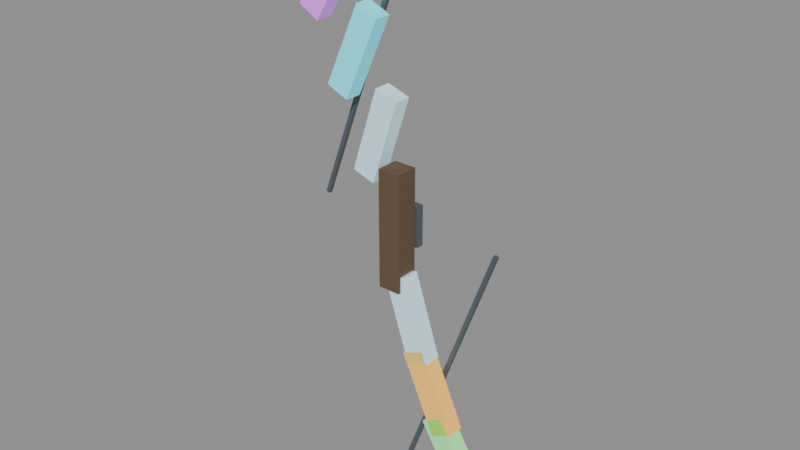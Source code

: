 # Source: crystal-weapon-bow.blend  (saved by Blender 5.0.118; exported with 4.5.12 LTS)
import bpy
from mathutils import Matrix  # noqa: F401  (used for matrix-valued properties, if any)

bpy.ops.wm.read_factory_settings(use_empty=True)
scene = bpy.context.scene
scene.name = 'Scene'

# ---- materials (node trees are filled in below, after node groups)
mat_magenheim_crystal_weapon_crystal_weapon_bow_grip = bpy.data.materials.new('magenheim.crystal-weapon.crystal-weapon-bow.grip')
mat_magenheim_crystal_weapon_crystal_weapon_bow_grip.use_backface_culling = True
mat_magenheim_crystal_weapon_crystal_weapon_bow_blackmetal = bpy.data.materials.new('magenheim.crystal-weapon.crystal-weapon-bow.blackmetal')
mat_magenheim_crystal_weapon_crystal_weapon_bow_blackmetal.use_backface_culling = True
mat_magenheim_crystal_weapon_crystal_weapon_bow_crystal = bpy.data.materials.new('magenheim.crystal-weapon.crystal-weapon-bow.crystal')
mat_magenheim_crystal_weapon_crystal_weapon_bow_crystal.use_backface_culling = True
mat_magenheim_crystal_weapon_crystal_weapon_bow_rainbow_4 = bpy.data.materials.new('magenheim.crystal-weapon.crystal-weapon-bow.rainbow.4')
mat_magenheim_crystal_weapon_crystal_weapon_bow_rainbow_4.use_backface_culling = True
mat_magenheim_crystal_weapon_crystal_weapon_bow_rainbow_6 = bpy.data.materials.new('magenheim.crystal-weapon.crystal-weapon-bow.rainbow.6')
mat_magenheim_crystal_weapon_crystal_weapon_bow_rainbow_6.use_backface_culling = True
mat_magenheim_crystal_weapon_crystal_weapon_bow_rainbow_1 = bpy.data.materials.new('magenheim.crystal-weapon.crystal-weapon-bow.rainbow.1')
mat_magenheim_crystal_weapon_crystal_weapon_bow_rainbow_1.use_backface_culling = True
mat_magenheim_crystal_weapon_crystal_weapon_bow_rainbow_3 = bpy.data.materials.new('magenheim.crystal-weapon.crystal-weapon-bow.rainbow.3')
mat_magenheim_crystal_weapon_crystal_weapon_bow_rainbow_3.use_backface_culling = True
mat_magenheim_crystal_weapon_crystal_weapon_bow_crystal_bright = bpy.data.materials.new('magenheim.crystal-weapon.crystal-weapon-bow.crystal-bright')
mat_magenheim_crystal_weapon_crystal_weapon_bow_crystal_bright.use_backface_culling = True

# ---- material node trees
mat_magenheim_crystal_weapon_crystal_weapon_bow_grip.use_nodes = True; mat_magenheim_crystal_weapon_crystal_weapon_bow_grip.node_tree.nodes.clear()
_N = mat_magenheim_crystal_weapon_crystal_weapon_bow_grip.node_tree.nodes; _L = mat_magenheim_crystal_weapon_crystal_weapon_bow_grip.node_tree.links
n0 = _N.new('ShaderNodeBsdfPrincipled'); n0.name = 'Principled BSDF'; n0.location = (-200, 100)
n0.inputs[0].default_value = (0.13, 0.08, 0.045, 1.0)
n0.inputs[2].default_value = 0.9
n0.inputs[27].default_value = (0.0, 0.0, 0.0, 1.0)
n0.inputs[28].default_value = 1.0
n1 = _N.new('ShaderNodeOutputMaterial'); n1.name = 'Material Output'; n1.location = (200, 100)
_L.new(n0.outputs[0], n1.inputs[0])
n1.is_active_output = True
mat_magenheim_crystal_weapon_crystal_weapon_bow_blackmetal.use_nodes = True; mat_magenheim_crystal_weapon_crystal_weapon_bow_blackmetal.node_tree.nodes.clear()
_N = mat_magenheim_crystal_weapon_crystal_weapon_bow_blackmetal.node_tree.nodes; _L = mat_magenheim_crystal_weapon_crystal_weapon_bow_blackmetal.node_tree.links
n0 = _N.new('ShaderNodeBsdfPrincipled'); n0.name = 'Principled BSDF'; n0.location = (-200, 100)
n0.inputs[0].default_value = (0.16, 0.19, 0.21, 1.0)
n0.inputs[1].default_value = 0.68
n0.inputs[2].default_value = 0.66
n0.inputs[27].default_value = (0.0, 0.0, 0.0, 1.0)
n0.inputs[28].default_value = 1.0
n1 = _N.new('ShaderNodeOutputMaterial'); n1.name = 'Material Output'; n1.location = (200, 100)
_L.new(n0.outputs[0], n1.inputs[0])
n1.is_active_output = True
mat_magenheim_crystal_weapon_crystal_weapon_bow_crystal.use_nodes = True; mat_magenheim_crystal_weapon_crystal_weapon_bow_crystal.node_tree.nodes.clear()
_N = mat_magenheim_crystal_weapon_crystal_weapon_bow_crystal.node_tree.nodes; _L = mat_magenheim_crystal_weapon_crystal_weapon_bow_crystal.node_tree.links
n0 = _N.new('ShaderNodeBsdfPrincipled'); n0.name = 'Principled BSDF'; n0.location = (-200, 100)
n0.inputs[0].default_value = (0.55, 0.86, 0.94, 1.0)
n0.inputs[1].default_value = 0.03
n0.inputs[2].default_value = 0.18
n0.inputs[27].default_value = (0.165, 0.258, 0.282, 1.0)
n0.inputs[28].default_value = 1.0
n1 = _N.new('ShaderNodeOutputMaterial'); n1.name = 'Material Output'; n1.location = (200, 100)
_L.new(n0.outputs[0], n1.inputs[0])
n1.is_active_output = True
mat_magenheim_crystal_weapon_crystal_weapon_bow_rainbow_4.use_nodes = True; mat_magenheim_crystal_weapon_crystal_weapon_bow_rainbow_4.node_tree.nodes.clear()
_N = mat_magenheim_crystal_weapon_crystal_weapon_bow_rainbow_4.node_tree.nodes; _L = mat_magenheim_crystal_weapon_crystal_weapon_bow_rainbow_4.node_tree.links
n0 = _N.new('ShaderNodeBsdfPrincipled'); n0.name = 'Principled BSDF'; n0.location = (-200, 100)
n0.inputs[0].default_value = (0.14, 0.88, 1.0, 1.0)
n0.inputs[1].default_value = 0.02
n0.inputs[2].default_value = 0.18
n0.inputs[27].default_value = (0.0476, 0.2992, 0.34, 1.0)
n0.inputs[28].default_value = 1.0
n1 = _N.new('ShaderNodeOutputMaterial'); n1.name = 'Material Output'; n1.location = (200, 100)
_L.new(n0.outputs[0], n1.inputs[0])
n1.is_active_output = True
mat_magenheim_crystal_weapon_crystal_weapon_bow_rainbow_6.use_nodes = True; mat_magenheim_crystal_weapon_crystal_weapon_bow_rainbow_6.node_tree.nodes.clear()
_N = mat_magenheim_crystal_weapon_crystal_weapon_bow_rainbow_6.node_tree.nodes; _L = mat_magenheim_crystal_weapon_crystal_weapon_bow_rainbow_6.node_tree.links
n0 = _N.new('ShaderNodeBsdfPrincipled'); n0.name = 'Principled BSDF'; n0.location = (-200, 100)
n0.inputs[0].default_value = (0.78, 0.22, 1.0, 1.0)
n0.inputs[1].default_value = 0.02
n0.inputs[2].default_value = 0.18
n0.inputs[27].default_value = (0.2652, 0.0748, 0.34, 1.0)
n0.inputs[28].default_value = 1.0
n1 = _N.new('ShaderNodeOutputMaterial'); n1.name = 'Material Output'; n1.location = (200, 100)
_L.new(n0.outputs[0], n1.inputs[0])
n1.is_active_output = True
mat_magenheim_crystal_weapon_crystal_weapon_bow_rainbow_1.use_nodes = True; mat_magenheim_crystal_weapon_crystal_weapon_bow_rainbow_1.node_tree.nodes.clear()
_N = mat_magenheim_crystal_weapon_crystal_weapon_bow_rainbow_1.node_tree.nodes; _L = mat_magenheim_crystal_weapon_crystal_weapon_bow_rainbow_1.node_tree.links
n0 = _N.new('ShaderNodeBsdfPrincipled'); n0.name = 'Principled BSDF'; n0.location = (-200, 100)
n0.inputs[0].default_value = (1.0, 0.56, 0.1, 1.0)
n0.inputs[1].default_value = 0.02
n0.inputs[2].default_value = 0.18
n0.inputs[27].default_value = (0.34, 0.1904, 0.034, 1.0)
n0.inputs[28].default_value = 1.0
n1 = _N.new('ShaderNodeOutputMaterial'); n1.name = 'Material Output'; n1.location = (200, 100)
_L.new(n0.outputs[0], n1.inputs[0])
n1.is_active_output = True
mat_magenheim_crystal_weapon_crystal_weapon_bow_rainbow_3.use_nodes = True; mat_magenheim_crystal_weapon_crystal_weapon_bow_rainbow_3.node_tree.nodes.clear()
_N = mat_magenheim_crystal_weapon_crystal_weapon_bow_rainbow_3.node_tree.nodes; _L = mat_magenheim_crystal_weapon_crystal_weapon_bow_rainbow_3.node_tree.links
n0 = _N.new('ShaderNodeBsdfPrincipled'); n0.name = 'Principled BSDF'; n0.location = (-200, 100)
n0.inputs[0].default_value = (0.3, 0.95, 0.3, 1.0)
n0.inputs[1].default_value = 0.02
n0.inputs[2].default_value = 0.18
n0.inputs[27].default_value = (0.102, 0.323, 0.102, 1.0)
n0.inputs[28].default_value = 1.0
n1 = _N.new('ShaderNodeOutputMaterial'); n1.name = 'Material Output'; n1.location = (200, 100)
_L.new(n0.outputs[0], n1.inputs[0])
n1.is_active_output = True
mat_magenheim_crystal_weapon_crystal_weapon_bow_crystal_bright.use_nodes = True; mat_magenheim_crystal_weapon_crystal_weapon_bow_crystal_bright.node_tree.nodes.clear()
_N = mat_magenheim_crystal_weapon_crystal_weapon_bow_crystal_bright.node_tree.nodes; _L = mat_magenheim_crystal_weapon_crystal_weapon_bow_crystal_bright.node_tree.links
n0 = _N.new('ShaderNodeBsdfPrincipled'); n0.name = 'Principled BSDF'; n0.location = (-200, 100)
n0.inputs[0].default_value = (0.84, 0.97, 1.0, 1.0)
n0.inputs[1].default_value = 0.02
n0.inputs[2].default_value = 0.08
n0.inputs[27].default_value = (0.42, 0.485, 0.5, 1.0)
n0.inputs[28].default_value = 1.0
n1 = _N.new('ShaderNodeOutputMaterial'); n1.name = 'Material Output'; n1.location = (200, 100)
_L.new(n0.outputs[0], n1.inputs[0])
n1.is_active_output = True

# ---- meshes
me_riser = bpy.data.meshes.new('riser')
me_riser.from_pydata([(-0.05, 0.05, -0.26), (0.05, 0.05, -0.26), (0.05, 0.05, 0.26), (-0.05, 0.05, 0.26), (-0.05, -0.05, -0.26), (0.05, -0.05, -0.26), (0.05, -0.05, 0.26), (-0.05, -0.05, 0.26)], [], [(0, 3, 2), (0, 2, 1), (4, 5, 6), (4, 6, 7), (0, 4, 7), (0, 7, 3), (1, 2, 6), (1, 6, 5), (0, 1, 5), (0, 5, 4), (3, 7, 6), (3, 6, 2)])
_uv = me_riser.uv_layers.new(name='UVMap')
_uv.uv.foreach_set('vector', [0.005268, 0.9905, 0.005268, 0.005268, 0.1947, 0.005268, 0.005268, 0.9905, 0.1947, 0.005268, 0.1947, 0.9905, 0.3947, 0.9905, 0.2053, 0.9905, 0.2053, 0.005268, 0.3947, 0.9905, 0.2053, 0.005268, 0.3947, 0.005268, 0.5947, 0.9905, 0.4053, 0.9905, 0.4053, 0.005268, 0.5947, 0.9905, 0.4053, 0.005268, 0.5947, 0.005268, 0.6053, 0.9905, 0.6053, 0.005268, 0.7947, 0.005268, 0.6053, 0.9905, 0.7947, 0.005268, 0.7947, 0.9905, 0.9947, 0.005268, 0.9947, 0.1947, 0.8053, 0.1947, 0.9947, 0.005268, 0.8053, 0.1947, 0.8053, 0.005268, 0.9947, 0.3947, 0.8053, 0.3947, 0.8053, 0.2053, 0.9947, 0.3947, 0.8053, 0.2053, 0.9947, 0.2053])
me_riser.materials.append(mat_magenheim_crystal_weapon_crystal_weapon_bow_grip)
me_riser.update()
me_grip_band = bpy.data.meshes.new('grip-band')
me_grip_band.from_pydata([(-0.06, 0.0175, -0.09), (0.06, 0.0175, -0.09), (0.06, 0.0175, 0.09), (-0.06, 0.0175, 0.09), (-0.06, -0.0175, -0.09), (0.06, -0.0175, -0.09), (0.06, -0.0175, 0.09), (-0.06, -0.0175, 0.09)], [], [(0, 3, 2), (0, 2, 1), (4, 5, 6), (4, 6, 7), (0, 4, 7), (0, 7, 3), (1, 2, 6), (1, 6, 5), (0, 1, 5), (0, 5, 4), (3, 7, 6), (3, 6, 2)])
_uv = me_grip_band.uv_layers.new(name='UVMap')
_uv.uv.foreach_set('vector', [0.004526, 0.5641, 0.004526, 0.004526, 0.3776, 0.004526, 0.004526, 0.5641, 0.3776, 0.004526, 0.3776, 0.5641, 0.7597, 0.5641, 0.3867, 0.5641, 0.3867, 0.004526, 0.7597, 0.5641, 0.3867, 0.004526, 0.7597, 0.004526, 0.8776, 0.5641, 0.7688, 0.5641, 0.7688, 0.004526, 0.8776, 0.5641, 0.7688, 0.004526, 0.8776, 0.004526, 0.8867, 0.5641, 0.8867, 0.004526, 0.9955, 0.004526, 0.8867, 0.5641, 0.9955, 0.004526, 0.9955, 0.5641, 0.1133, 0.5732, 0.1133, 0.9463, 0.004526, 0.9463, 0.1133, 0.5732, 0.004526, 0.9463, 0.004526, 0.5732, 0.2312, 0.9463, 0.1224, 0.9463, 0.1224, 0.5732, 0.2312, 0.9463, 0.1224, 0.5732, 0.2312, 0.5732])
me_grip_band.materials.append(mat_magenheim_crystal_weapon_crystal_weapon_bow_blackmetal)
me_grip_band.update()
me_upper_inner = bpy.data.meshes.new('upper-inner')
me_upper_inner.from_pydata([(-0.1086, 0.0375, -0.1645), (-0.008783, 0.0375, -0.1969), (0.1086, 0.0375, 0.1645), (0.008783, 0.0375, 0.1969), (-0.1086, -0.0375, -0.1645), (-0.008783, -0.0375, -0.1969), (0.1086, -0.0375, 0.1645), (0.008783, -0.0375, 0.1969)], [], [(0, 3, 2), (0, 2, 1), (4, 5, 6), (4, 6, 7), (0, 4, 7), (0, 7, 3), (1, 2, 6), (1, 6, 5), (0, 1, 5), (0, 5, 4), (3, 7, 6), (3, 6, 2)])
_uv = me_upper_inner.uv_layers.new(name='UVMap')
_uv.uv.foreach_set('vector', [0.004994, 0.8349, 0.004994, 0.004994, 0.2343, 0.004994, 0.004994, 0.8349, 0.2343, 0.004994, 0.2343, 0.8349, 0.4736, 0.8349, 0.2443, 0.8349, 0.2443, 0.004994, 0.4736, 0.8349, 0.2443, 0.004994, 0.4736, 0.004994, 0.8212, 0.8349, 0.6574, 0.8349, 0.6574, 0.004994, 0.8212, 0.8349, 0.6574, 0.004994, 0.8212, 0.004994, 0.4836, 0.8349, 0.4836, 0.004994, 0.6474, 0.004994, 0.4836, 0.8349, 0.6474, 0.004994, 0.6474, 0.8349, 0.995, 0.2443, 0.995, 0.4736, 0.8312, 0.4736, 0.995, 0.2443, 0.8312, 0.4736, 0.8312, 0.2443, 0.8312, 0.004994, 0.995, 0.004994, 0.995, 0.2343, 0.8312, 0.004994, 0.995, 0.2343, 0.8312, 0.2343])
me_upper_inner.materials.append(mat_magenheim_crystal_weapon_crystal_weapon_bow_crystal)
me_upper_inner.update()
me_upper_mid = bpy.data.meshes.new('upper-mid')
me_upper_mid.from_pydata([(-0.1252, 0.0375, -0.1522), (-0.02932, 0.0375, -0.1949), (0.1252, 0.0375, 0.1522), (0.02932, 0.0375, 0.1949), (-0.1252, -0.0375, -0.1522), (-0.02932, -0.0375, -0.1949), (0.1252, -0.0375, 0.1522), (0.02932, -0.0375, 0.1949)], [], [(0, 3, 2), (0, 2, 1), (4, 5, 6), (4, 6, 7), (0, 4, 7), (0, 7, 3), (1, 2, 6), (1, 6, 5), (0, 1, 5), (0, 5, 4), (3, 7, 6), (3, 6, 2)])
_uv = me_upper_mid.uv_layers.new(name='UVMap')
_uv.uv.foreach_set('vector', [0.2443, 0.8349, 0.2443, 0.004994, 0.4736, 0.004994, 0.2443, 0.8349, 0.4736, 0.004994, 0.4736, 0.8349, 0.2343, 0.8349, 0.004994, 0.8349, 0.004994, 0.004994, 0.2343, 0.8349, 0.004994, 0.004994, 0.2343, 0.004994, 0.8212, 0.8349, 0.6574, 0.8349, 0.6574, 0.004994, 0.8212, 0.8349, 0.6574, 0.004994, 0.8212, 0.004994, 0.4836, 0.8349, 0.4836, 0.004994, 0.6474, 0.004994, 0.4836, 0.8349, 0.6474, 0.004994, 0.6474, 0.8349, 0.995, 0.2443, 0.995, 0.4736, 0.8312, 0.4736, 0.995, 0.2443, 0.8312, 0.4736, 0.8312, 0.2443, 0.8312, 0.004994, 0.995, 0.004994, 0.995, 0.2343, 0.8312, 0.004994, 0.995, 0.2343, 0.8312, 0.2343])
me_upper_mid.materials.append(mat_magenheim_crystal_weapon_crystal_weapon_bow_rainbow_4)
me_upper_mid.update()
me_upper_outer = bpy.data.meshes.new('upper-outer')
me_upper_outer.from_pydata([(-0.1405, 0.0375, -0.1383), (-0.04953, 0.0375, -0.1908), (0.1405, 0.0375, 0.1383), (0.04953, 0.0375, 0.1908), (-0.1405, -0.0375, -0.1383), (-0.04953, -0.0375, -0.1908), (0.1405, -0.0375, 0.1383), (0.04953, -0.0375, 0.1908)], [], [(0, 3, 2), (0, 2, 1), (4, 5, 6), (4, 6, 7), (0, 4, 7), (0, 7, 3), (1, 2, 6), (1, 6, 5), (0, 1, 5), (0, 5, 4), (3, 7, 6), (3, 6, 2)])
_uv = me_upper_outer.uv_layers.new(name='UVMap')
_uv.uv.foreach_set('vector', [0.2443, 0.8349, 0.2443, 0.004994, 0.4736, 0.004994, 0.2443, 0.8349, 0.4736, 0.004994, 0.4736, 0.8349, 0.2343, 0.8349, 0.004994, 0.8349, 0.004994, 0.004994, 0.2343, 0.8349, 0.004994, 0.004994, 0.2343, 0.004994, 0.8212, 0.8349, 0.6574, 0.8349, 0.6574, 0.004994, 0.8212, 0.8349, 0.6574, 0.004994, 0.8212, 0.004994, 0.4836, 0.8349, 0.4836, 0.004994, 0.6474, 0.004994, 0.4836, 0.8349, 0.6474, 0.004994, 0.6474, 0.8349, 0.995, 0.004994, 0.995, 0.2343, 0.8312, 0.2343, 0.995, 0.004994, 0.8312, 0.2343, 0.8312, 0.004994, 0.8312, 0.2443, 0.995, 0.2443, 0.995, 0.4736, 0.8312, 0.2443, 0.995, 0.4736, 0.8312, 0.4736])
me_upper_outer.materials.append(mat_magenheim_crystal_weapon_crystal_weapon_bow_rainbow_6)
me_upper_outer.update()
me_lower_inner = bpy.data.meshes.new('lower-inner')
me_lower_inner.from_pydata([(0.008783, 0.0375, -0.1969), (0.1086, 0.0375, -0.1645), (-0.008783, 0.0375, 0.1969), (-0.1086, 0.0375, 0.1645), (0.008783, -0.0375, -0.1969), (0.1086, -0.0375, -0.1645), (-0.008783, -0.0375, 0.1969), (-0.1086, -0.0375, 0.1645)], [], [(0, 3, 2), (0, 2, 1), (4, 5, 6), (4, 6, 7), (0, 4, 7), (0, 7, 3), (1, 2, 6), (1, 6, 5), (0, 1, 5), (0, 5, 4), (3, 7, 6), (3, 6, 2)])
_uv = me_lower_inner.uv_layers.new(name='UVMap')
_uv.uv.foreach_set('vector', [0.2443, 0.8349, 0.2443, 0.004994, 0.4736, 0.004994, 0.2443, 0.8349, 0.4736, 0.004994, 0.4736, 0.8349, 0.2343, 0.8349, 0.004994, 0.8349, 0.004994, 0.004994, 0.2343, 0.8349, 0.004994, 0.004994, 0.2343, 0.004994, 0.6474, 0.8349, 0.4836, 0.8349, 0.4836, 0.004994, 0.6474, 0.8349, 0.4836, 0.004994, 0.6474, 0.004994, 0.6574, 0.8349, 0.6574, 0.004994, 0.8212, 0.004994, 0.6574, 0.8349, 0.8212, 0.004994, 0.8212, 0.8349, 0.8312, 0.2343, 0.8312, 0.004994, 0.995, 0.004994, 0.8312, 0.2343, 0.995, 0.004994, 0.995, 0.2343, 0.995, 0.4736, 0.8312, 0.4736, 0.8312, 0.2443, 0.995, 0.4736, 0.8312, 0.2443, 0.995, 0.2443])
me_lower_inner.materials.append(mat_magenheim_crystal_weapon_crystal_weapon_bow_crystal)
me_lower_inner.update()
me_lower_mid = bpy.data.meshes.new('lower-mid')
me_lower_mid.from_pydata([(0.02932, 0.0375, -0.1949), (0.1252, 0.0375, -0.1522), (-0.02932, 0.0375, 0.1949), (-0.1252, 0.0375, 0.1522), (0.02932, -0.0375, -0.1949), (0.1252, -0.0375, -0.1522), (-0.02932, -0.0375, 0.1949), (-0.1252, -0.0375, 0.1522)], [], [(0, 3, 2), (0, 2, 1), (4, 5, 6), (4, 6, 7), (0, 4, 7), (0, 7, 3), (1, 2, 6), (1, 6, 5), (0, 1, 5), (0, 5, 4), (3, 7, 6), (3, 6, 2)])
_uv = me_lower_mid.uv_layers.new(name='UVMap')
_uv.uv.foreach_set('vector', [0.2443, 0.8349, 0.2443, 0.004994, 0.4736, 0.004994, 0.2443, 0.8349, 0.4736, 0.004994, 0.4736, 0.8349, 0.2343, 0.8349, 0.004994, 0.8349, 0.004994, 0.004994, 0.2343, 0.8349, 0.004994, 0.004994, 0.2343, 0.004994, 0.8212, 0.8349, 0.6574, 0.8349, 0.6574, 0.004994, 0.8212, 0.8349, 0.6574, 0.004994, 0.8212, 0.004994, 0.4836, 0.8349, 0.4836, 0.004994, 0.6474, 0.004994, 0.4836, 0.8349, 0.6474, 0.004994, 0.6474, 0.8349, 0.8312, 0.2343, 0.8312, 0.004994, 0.995, 0.004994, 0.8312, 0.2343, 0.995, 0.004994, 0.995, 0.2343, 0.995, 0.4736, 0.8312, 0.4736, 0.8312, 0.2443, 0.995, 0.4736, 0.8312, 0.2443, 0.995, 0.2443])
me_lower_mid.materials.append(mat_magenheim_crystal_weapon_crystal_weapon_bow_rainbow_1)
me_lower_mid.update()
me_lower_outer = bpy.data.meshes.new('lower-outer')
me_lower_outer.from_pydata([(0.04953, 0.0375, -0.1908), (0.1405, 0.0375, -0.1383), (-0.04953, 0.0375, 0.1908), (-0.1405, 0.0375, 0.1383), (0.04953, -0.0375, -0.1908), (0.1405, -0.0375, -0.1383), (-0.04953, -0.0375, 0.1908), (-0.1405, -0.0375, 0.1383)], [], [(0, 3, 2), (0, 2, 1), (4, 5, 6), (4, 6, 7), (0, 4, 7), (0, 7, 3), (1, 2, 6), (1, 6, 5), (0, 1, 5), (0, 5, 4), (3, 7, 6), (3, 6, 2)])
_uv = me_lower_outer.uv_layers.new(name='UVMap')
_uv.uv.foreach_set('vector', [0.004994, 0.8349, 0.004994, 0.004994, 0.2343, 0.004994, 0.004994, 0.8349, 0.2343, 0.004994, 0.2343, 0.8349, 0.4736, 0.8349, 0.2443, 0.8349, 0.2443, 0.004994, 0.4736, 0.8349, 0.2443, 0.004994, 0.4736, 0.004994, 0.8212, 0.8349, 0.6574, 0.8349, 0.6574, 0.004994, 0.8212, 0.8349, 0.6574, 0.004994, 0.8212, 0.004994, 0.4836, 0.8349, 0.4836, 0.004994, 0.6474, 0.004994, 0.4836, 0.8349, 0.6474, 0.004994, 0.6474, 0.8349, 0.8312, 0.2343, 0.8312, 0.004994, 0.995, 0.004994, 0.8312, 0.2343, 0.995, 0.004994, 0.995, 0.2343, 0.995, 0.4736, 0.8312, 0.4736, 0.8312, 0.2443, 0.995, 0.4736, 0.8312, 0.2443, 0.995, 0.2443])
me_lower_outer.materials.append(mat_magenheim_crystal_weapon_crystal_weapon_bow_rainbow_3)
me_lower_outer.update()
me_upper_cap = bpy.data.meshes.new('upper-cap')
me_upper_cap.from_pydata([(0.0716, 1.863e-09, -0.05721), (0.05326, -0.03081, -0.07005), (0.02359, -0.01904, -0.09083), (0.02359, 0.01904, -0.09083), (0.05326, 0.03081, -0.07005), (0.01482, 1.863e-09, 0.04586), (-0.01066, -0.0428, 0.02803), (-0.05187, -0.02645, -0.0008311), (-0.05187, 0.02645, -0.0008311), (-0.01066, 0.0428, 0.02803), (-0.0716, 1.863e-09, 0.09083), (0.05022, 1.863e-09, -0.08316)], [], [(11, 0, 1), (0, 5, 1), (1, 5, 6), (5, 10, 6), (11, 1, 2), (1, 6, 2), (2, 6, 7), (6, 10, 7), (11, 2, 3), (2, 7, 3), (3, 7, 8), (7, 10, 8), (11, 3, 4), (3, 8, 4), (4, 8, 9), (8, 10, 9), (11, 4, 0), (4, 9, 0), (0, 9, 5), (9, 10, 5)])
_uv = me_upper_cap.uv_layers.new(name='UVMap')
_uv.uv.foreach_set('vector', [0.1135, 0.86, 0.2118, 0.7917, 0.2118, 0.9282, 0.03174, 0.7392, 0.005197, 0.3236, 0.1683, 0.7392, 0.1683, 0.7392, 0.005197, 0.3236, 0.1948, 0.3236, 0.005197, 0.3236, 0.1, 0.005197, 0.1948, 0.3236, 0.1135, 0.86, 0.2118, 0.9282, 0.0841, 0.9704, 0.2317, 0.7392, 0.2052, 0.3236, 0.3683, 0.7392, 0.3683, 0.7392, 0.2052, 0.3236, 0.3948, 0.3236, 0.2052, 0.3236, 0.3, 0.005196, 0.3948, 0.3236, 0.1135, 0.86, 0.0841, 0.9704, 0.005197, 0.86, 0.4317, 0.7392, 0.4052, 0.3236, 0.5683, 0.7392, 0.5683, 0.7392, 0.4052, 0.3236, 0.5948, 0.3236, 0.4052, 0.3236, 0.5, 0.005197, 0.5948, 0.3236, 0.1135, 0.86, 0.005197, 0.86, 0.0841, 0.7495, 0.8317, 0.7392, 0.8052, 0.3236, 0.9683, 0.7392, 0.9683, 0.7392, 0.8052, 0.3236, 0.9948, 0.3236, 0.8052, 0.3236, 0.9, 0.005197, 0.9948, 0.3236, 0.1135, 0.86, 0.0841, 0.7495, 0.2118, 0.7917, 0.6317, 0.7392, 0.6052, 0.3236, 0.7683, 0.7392, 0.7683, 0.7392, 0.6052, 0.3236, 0.7948, 0.3236, 0.6052, 0.3236, 0.7, 0.005197, 0.7948, 0.3236])
me_upper_cap.materials.append(mat_magenheim_crystal_weapon_crystal_weapon_bow_crystal_bright)
me_upper_cap.update()
me_lower_cap = bpy.data.meshes.new('lower-cap')
me_lower_cap.from_pydata([(-0.02106, 1.863e-09, -0.0926), (-0.0394, -0.03081, -0.07976), (-0.06907, -0.01904, -0.05898), (-0.06907, 0.01904, -0.05898), (-0.0394, 0.03081, -0.07976), (0.05637, 1.863e-09, -0.003986), (0.0309, -0.0428, 0.01385), (-0.01031, -0.02645, 0.04271), (-0.01031, 0.02645, 0.04271), (0.0309, 0.0428, 0.01385), (0.06907, 1.863e-09, 0.0926), (-0.05276, 1.863e-09, -0.08139)], [], [(11, 0, 1), (0, 5, 1), (1, 5, 6), (5, 10, 6), (11, 1, 2), (1, 6, 2), (2, 6, 7), (6, 10, 7), (11, 2, 3), (2, 7, 3), (3, 7, 8), (7, 10, 8), (11, 3, 4), (3, 8, 4), (4, 8, 9), (8, 10, 9), (11, 4, 0), (4, 9, 0), (0, 9, 5), (9, 10, 5)])
_uv = me_lower_cap.uv_layers.new(name='UVMap')
_uv.uv.foreach_set('vector', [0.5135, 0.86, 0.6118, 0.9282, 0.4841, 0.9704, 0.2317, 0.7392, 0.2052, 0.3236, 0.3683, 0.7392, 0.3683, 0.7392, 0.2052, 0.3236, 0.3948, 0.3236, 0.2052, 0.3236, 0.3, 0.005197, 0.3948, 0.3236, 0.5135, 0.86, 0.4841, 0.9704, 0.4052, 0.86, 0.03174, 0.7392, 0.005197, 0.3236, 0.1683, 0.7392, 0.1683, 0.7392, 0.005197, 0.3236, 0.1948, 0.3236, 0.005197, 0.3236, 0.1, 0.005197, 0.1948, 0.3236, 0.5135, 0.86, 0.4052, 0.86, 0.4841, 0.7495, 0.4317, 0.7392, 0.4052, 0.3236, 0.5683, 0.7392, 0.5683, 0.7392, 0.4052, 0.3236, 0.5948, 0.3236, 0.4052, 0.3236, 0.5, 0.005197, 0.5948, 0.3236, 0.5135, 0.86, 0.4841, 0.7495, 0.6118, 0.7917, 0.6317, 0.7392, 0.6052, 0.3236, 0.7683, 0.7392, 0.7683, 0.7392, 0.6052, 0.3236, 0.7948, 0.3236, 0.6052, 0.3236, 0.7, 0.005197, 0.7948, 0.3236, 0.5135, 0.86, 0.6118, 0.7917, 0.6118, 0.9282, 0.8317, 0.7392, 0.8052, 0.3236, 0.9683, 0.7392, 0.9683, 0.7392, 0.8052, 0.3236, 0.9948, 0.3236, 0.8052, 0.3236, 0.9, 0.005197, 0.9948, 0.3236])
me_lower_cap.materials.append(mat_magenheim_crystal_weapon_crystal_weapon_bow_crystal_bright)
me_lower_cap.update()
me_string_upper = bpy.data.meshes.new('string-upper')
me_string_upper.from_pydata([(-0.2171, 0.009, -0.5701), (-0.2002, 0.009, -0.5763), (0.2171, 0.009, 0.5701), (0.2002, 0.009, 0.5763), (-0.2171, -0.009, -0.5701), (-0.2002, -0.009, -0.5763), (0.2171, -0.009, 0.5701), (0.2002, -0.009, 0.5763)], [], [(0, 3, 2), (0, 2, 1), (4, 5, 6), (4, 6, 7), (0, 4, 7), (0, 7, 3), (1, 2, 6), (1, 6, 5), (0, 1, 5), (0, 5, 4), (3, 7, 6), (3, 6, 2)])
_uv = me_string_upper.uv_layers.new(name='UVMap')
_uv.uv.foreach_set('vector', [0.001285, 0.9987, 0.001285, 0.001285, 0.016, 0.001285, 0.001285, 0.9987, 0.016, 0.001285, 0.016, 0.9987, 0.03329, 0.9987, 0.01857, 0.9987, 0.01857, 0.001285, 0.03329, 0.9987, 0.01857, 0.001285, 0.03329, 0.001285, 0.06786, 0.9987, 0.05314, 0.9987, 0.05314, 0.001285, 0.06786, 0.9987, 0.05314, 0.001285, 0.06786, 0.001285, 0.03586, 0.9987, 0.03586, 0.001285, 0.05057, 0.001285, 0.03586, 0.9987, 0.05057, 0.001285, 0.05057, 0.9987, 0.08515, 0.001285, 0.08515, 0.016, 0.07043, 0.016, 0.08515, 0.001285, 0.07043, 0.016, 0.07043, 0.001285, 0.07043, 0.01857, 0.08515, 0.01857, 0.08515, 0.03329, 0.07043, 0.01857, 0.08515, 0.03329, 0.07043, 0.03329])
me_string_upper.materials.append(mat_magenheim_crystal_weapon_crystal_weapon_bow_blackmetal)
me_string_upper.update()
me_string_lower = bpy.data.meshes.new('string-lower')
me_string_lower.from_pydata([(-0.2171, 0.009, -0.5701), (-0.2002, 0.009, -0.5763), (0.2171, 0.009, 0.5701), (0.2002, 0.009, 0.5763), (-0.2171, -0.009, -0.5701), (-0.2002, -0.009, -0.5763), (0.2171, -0.009, 0.5701), (0.2002, -0.009, 0.5763)], [], [(0, 3, 2), (0, 2, 1), (4, 5, 6), (4, 6, 7), (0, 4, 7), (0, 7, 3), (1, 2, 6), (1, 6, 5), (0, 1, 5), (0, 5, 4), (3, 7, 6), (3, 6, 2)])
_uv = me_string_lower.uv_layers.new(name='UVMap')
_uv.uv.foreach_set('vector', [0.001285, 0.9987, 0.001285, 0.001285, 0.016, 0.001285, 0.001285, 0.9987, 0.016, 0.001285, 0.016, 0.9987, 0.03329, 0.9987, 0.01857, 0.9987, 0.01857, 0.001285, 0.03329, 0.9987, 0.01857, 0.001285, 0.03329, 0.001285, 0.05057, 0.9987, 0.03586, 0.9987, 0.03586, 0.001285, 0.05057, 0.9987, 0.03586, 0.001285, 0.05057, 0.001285, 0.05314, 0.9987, 0.05314, 0.001285, 0.06786, 0.001285, 0.05314, 0.9987, 0.06786, 0.001285, 0.06786, 0.9987, 0.08515, 0.001285, 0.08515, 0.016, 0.07043, 0.016, 0.08515, 0.001285, 0.07043, 0.016, 0.07043, 0.001285, 0.07043, 0.01857, 0.08515, 0.01857, 0.08515, 0.03329, 0.07043, 0.01857, 0.08515, 0.03329, 0.07043, 0.03329])
me_string_lower.materials.append(mat_magenheim_crystal_weapon_crystal_weapon_bow_blackmetal)
me_string_lower.update()

# ---- objects
ob_riser = bpy.data.objects.new('riser', me_riser)
ob_grip_band = bpy.data.objects.new('grip-band', me_grip_band)
ob_upper_inner = bpy.data.objects.new('upper-inner', me_upper_inner)
ob_upper_mid = bpy.data.objects.new('upper-mid', me_upper_mid)
ob_upper_outer = bpy.data.objects.new('upper-outer', me_upper_outer)
ob_lower_inner = bpy.data.objects.new('lower-inner', me_lower_inner)
ob_lower_mid = bpy.data.objects.new('lower-mid', me_lower_mid)
ob_lower_outer = bpy.data.objects.new('lower-outer', me_lower_outer)
ob_upper_cap = bpy.data.objects.new('upper-cap', me_upper_cap)
ob_lower_cap = bpy.data.objects.new('lower-cap', me_lower_cap)
ob_string_upper = bpy.data.objects.new('string-upper', me_string_upper)
ob_string_lower = bpy.data.objects.new('string-lower', me_string_lower)

# ---- transforms, parenting, visibility, modifiers, constraints
ob_riser.location = (0.0, 0.0, 0.0)
ob_grip_band.location = (0.0, 0.07, 0.0)
ob_upper_inner.location = (-0.08, 0.0, 0.38)
ob_upper_mid.location = (-0.19, 0.0, 0.69)
ob_upper_outer.location = (-0.31, 0.0, 0.97)
ob_lower_inner.location = (0.08, 0.0, -0.38)
ob_lower_mid.location = (0.19, 0.0, -0.69)
ob_lower_outer.location = (0.31, 0.0, -0.97)
ob_upper_cap.location = (-0.4286, -1.863e-09, 1.169)
ob_lower_cap.location = (0.4311, -1.863e-09, -1.152)
ob_string_upper.location = (-0.22, 0.07, 0.58)
ob_string_lower.location = (0.22, 0.07, -0.58)

# ---- collection membership
scene.collection.objects.link(ob_riser)
scene.collection.objects.link(ob_grip_band)
scene.collection.objects.link(ob_upper_inner)
scene.collection.objects.link(ob_upper_mid)
scene.collection.objects.link(ob_upper_outer)
scene.collection.objects.link(ob_lower_inner)
scene.collection.objects.link(ob_lower_mid)
scene.collection.objects.link(ob_lower_outer)
scene.collection.objects.link(ob_upper_cap)
scene.collection.objects.link(ob_lower_cap)
scene.collection.objects.link(ob_string_upper)
scene.collection.objects.link(ob_string_lower)

# ---- scene / render settings (as saved in the file)
scene.frame_start = 1; scene.frame_end = 250; scene.frame_set(1)
scene.render.engine = 'BLENDER_EEVEE_NEXT'
scene.render.bake_bias = 0.0
scene.render.bake_samples = 0
scene.cycles.sampling_pattern = 'TABULATED_SOBOL'
scene.eevee.use_volume_custom_range = False
bpy.context.view_layer.update()

# ---- added for rendering (the .blend has no active camera and no usable light): camera, sun + grey world if the file has none
cam_auto = bpy.data.cameras.new('AutoCamera')
cam_auto.lens = 50.0
cam_auto.sensor_width = 36.0
cam_auto.clip_end = 1000.0
ob_auto_camera = bpy.data.objects.new('AutoCamera', cam_auto)
scene.collection.objects.link(ob_auto_camera)
ob_auto_camera.location = (2.49909, -2.98016, 2.00694)
ob_auto_camera.rotation_euler = (1.09748, -7.21219e-08, 0.694738)
scene.camera = ob_auto_camera
light_auto_sun = bpy.data.lights.new('AutoSun', 'SUN')
light_auto_sun.energy = 3.0
light_auto_sun.angle = 0.0523599
ob_auto_sun = bpy.data.objects.new('AutoSun', light_auto_sun)
scene.collection.objects.link(ob_auto_sun)
ob_auto_sun.rotation_euler = (0.872665, 0.174533, 0.523599)
if scene.world is None:
    world_auto = bpy.data.worlds.new('AutoWorld')
    world_auto.color = (0.3, 0.3, 0.3)
    scene.world = world_auto
bpy.context.view_layer.update()
